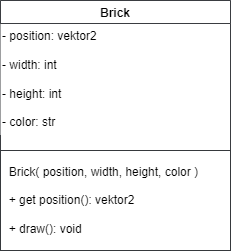

The diagram above was exported from draw.io. Its source (the exported page's mxGraphModel, read from the mxfile embedded in the PNG):
<mxGraphModel dx="483" dy="366" grid="1" gridSize="10" guides="1" tooltips="1" connect="1" arrows="1" fold="1" page="1" pageScale="1" pageWidth="850" pageHeight="1100" background="none" math="0" shadow="0">
  <root>
    <mxCell id="0" />
    <mxCell id="1" parent="0" />
    <mxCell id="12" value="" style="rounded=0;whiteSpace=wrap;html=1;labelBackgroundColor=none;strokeColor=#3a3d41;fontColor=#000000;fillColor=#FFFFFF;" vertex="1" parent="1">
      <mxGeometry x="310" y="200" width="230" height="250" as="geometry" />
    </mxCell>
    <mxCell id="2" value="Brick" style="swimlane;fillColor=#FFFFFF;strokeColor=#3a3d41;fontColor=#000000;" vertex="1" parent="1">
      <mxGeometry x="310" y="200" width="230" height="250" as="geometry" />
    </mxCell>
    <mxCell id="11" value="&lt;font color=&quot;#000000&quot;&gt;- position: vektor2&lt;br&gt;&lt;br&gt;- width: int&lt;br&gt;&lt;br&gt;- height: int&lt;br&gt;&lt;br&gt;- color: str&lt;/font&gt;" style="text;html=1;align=left;verticalAlign=middle;resizable=0;points=[];autosize=1;strokeColor=none;fillColor=#FFFFFF;fontColor=#FFFFFF;" vertex="1" parent="2">
      <mxGeometry y="24" width="120" height="110" as="geometry" />
    </mxCell>
    <mxCell id="5" value="&amp;nbsp; Brick( position, width, height, color )&lt;br&gt;&amp;nbsp;&amp;nbsp;&lt;br&gt;&amp;nbsp; + get position(): vektor2&lt;br&gt;&amp;nbsp;&amp;nbsp;&lt;br&gt;&amp;nbsp; + draw(): void" style="rounded=0;whiteSpace=wrap;html=1;align=left;fillColor=#FFFFFF;strokeColor=#36393d;fontColor=#000000;" vertex="1" parent="1">
      <mxGeometry x="310" y="350" width="230" height="100" as="geometry" />
    </mxCell>
  </root>
</mxGraphModel>